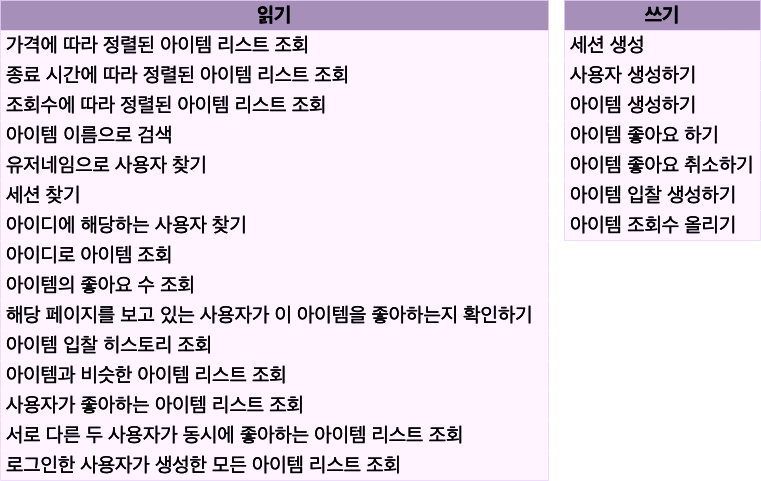

The diagram above was exported from draw.io. Its source (the exported page's mxGraphModel, read from the mxfile embedded in the PNG):
<mxGraphModel dx="1097" dy="679" grid="0" gridSize="10" guides="1" tooltips="1" connect="1" arrows="1" fold="1" page="0" pageScale="1" pageWidth="827" pageHeight="1169" math="0" shadow="0">
  <root>
    <mxCell id="0" />
    <mxCell id="1" parent="0" />
    <mxCell id="2" value="&lt;b style=&quot;font-size: 20px;&quot;&gt;&lt;font style=&quot;font-size: 20px;&quot;&gt;읽기&lt;/font&gt;&lt;/b&gt;" style="swimlane;fontStyle=0;childLayout=stackLayout;horizontal=1;startSize=30;horizontalStack=0;resizeParent=1;resizeParentMax=0;resizeLast=0;collapsible=1;marginBottom=0;whiteSpace=wrap;html=1;fillColor=#76608a;fontColor=#ffffff;strokeColor=#432D57;fontFamily=Noto Sans Korean;fontSource=https%3A%2F%2Ffonts.googleapis.com%2Fcss%3Ffamily%3DNoto%2BSans%2BKorean;shadow=0;glass=0;fontSize=20;" vertex="1" parent="1">
      <mxGeometry x="41" y="129" width="548" height="480" as="geometry" />
    </mxCell>
    <mxCell id="3" value="가격에 따라 정렬된 아이템 리스트 조회" style="text;strokeColor=none;fillColor=#100119;align=left;verticalAlign=middle;spacingLeft=4;spacingRight=4;overflow=hidden;points=[[0,0.5],[1,0.5]];portConstraint=eastwest;rotatable=0;whiteSpace=wrap;html=1;fontColor=#FFFFFF;fillStyle=auto;rounded=0;fontFamily=Noto Sans Korean;fontSource=https%3A%2F%2Ffonts.googleapis.com%2Fcss%3Ffamily%3DNoto%2BSans%2BKorean;fontSize=20;" vertex="1" parent="2">
      <mxGeometry y="30" width="548" height="30" as="geometry" />
    </mxCell>
    <mxCell id="4" value="종료 시간에 따라 정렬된 아이템 리스트 조회" style="text;strokeColor=none;fillColor=#100119;align=left;verticalAlign=middle;spacingLeft=4;spacingRight=4;overflow=hidden;points=[[0,0.5],[1,0.5]];portConstraint=eastwest;rotatable=0;whiteSpace=wrap;html=1;fontColor=#FFFFFF;fillStyle=auto;rounded=0;fontFamily=Noto Sans Korean;fontSource=https%3A%2F%2Ffonts.googleapis.com%2Fcss%3Ffamily%3DNoto%2BSans%2BKorean;fontSize=20;" vertex="1" parent="2">
      <mxGeometry y="60" width="548" height="30" as="geometry" />
    </mxCell>
    <mxCell id="5" value="조회수에 따라 정렬된 아이템 리스트 조회" style="text;strokeColor=none;fillColor=#100119;align=left;verticalAlign=middle;spacingLeft=4;spacingRight=4;overflow=hidden;points=[[0,0.5],[1,0.5]];portConstraint=eastwest;rotatable=0;whiteSpace=wrap;html=1;fontColor=#FFFFFF;fillStyle=auto;rounded=0;fontFamily=Noto Sans Korean;fontSource=https%3A%2F%2Ffonts.googleapis.com%2Fcss%3Ffamily%3DNoto%2BSans%2BKorean;fontSize=20;" vertex="1" parent="2">
      <mxGeometry y="90" width="548" height="30" as="geometry" />
    </mxCell>
    <mxCell id="6" value="아이템 이름으로 검색" style="text;strokeColor=none;fillColor=#100119;align=left;verticalAlign=middle;spacingLeft=4;spacingRight=4;overflow=hidden;points=[[0,0.5],[1,0.5]];portConstraint=eastwest;rotatable=0;whiteSpace=wrap;html=1;fontColor=#FFFFFF;fillStyle=auto;rounded=0;fontFamily=Noto Sans Korean;fontSource=https%3A%2F%2Ffonts.googleapis.com%2Fcss%3Ffamily%3DNoto%2BSans%2BKorean;fontSize=20;" vertex="1" parent="2">
      <mxGeometry y="120" width="548" height="30" as="geometry" />
    </mxCell>
    <mxCell id="7" value="유저네임으로 사용자 찾기" style="text;strokeColor=none;fillColor=#100119;align=left;verticalAlign=middle;spacingLeft=4;spacingRight=4;overflow=hidden;points=[[0,0.5],[1,0.5]];portConstraint=eastwest;rotatable=0;whiteSpace=wrap;html=1;fontColor=#FFFFFF;fillStyle=auto;rounded=0;fontFamily=Noto Sans Korean;fontSource=https%3A%2F%2Ffonts.googleapis.com%2Fcss%3Ffamily%3DNoto%2BSans%2BKorean;fontSize=20;" vertex="1" parent="2">
      <mxGeometry y="150" width="548" height="30" as="geometry" />
    </mxCell>
    <mxCell id="8" value="세션 찾기" style="text;strokeColor=none;fillColor=#100119;align=left;verticalAlign=middle;spacingLeft=4;spacingRight=4;overflow=hidden;points=[[0,0.5],[1,0.5]];portConstraint=eastwest;rotatable=0;whiteSpace=wrap;html=1;fontColor=#FFFFFF;fillStyle=auto;rounded=0;fontFamily=Noto Sans Korean;fontSource=https%3A%2F%2Ffonts.googleapis.com%2Fcss%3Ffamily%3DNoto%2BSans%2BKorean;fontSize=20;" vertex="1" parent="2">
      <mxGeometry y="180" width="548" height="30" as="geometry" />
    </mxCell>
    <mxCell id="9" value="아이디에 해당하는 사용자 찾기" style="text;strokeColor=none;fillColor=#100119;align=left;verticalAlign=middle;spacingLeft=4;spacingRight=4;overflow=hidden;points=[[0,0.5],[1,0.5]];portConstraint=eastwest;rotatable=0;whiteSpace=wrap;html=1;fontColor=#FFFFFF;fillStyle=auto;rounded=0;fontFamily=Noto Sans Korean;fontSource=https%3A%2F%2Ffonts.googleapis.com%2Fcss%3Ffamily%3DNoto%2BSans%2BKorean;fontSize=20;" vertex="1" parent="2">
      <mxGeometry y="210" width="548" height="30" as="geometry" />
    </mxCell>
    <mxCell id="10" value="아이디로 아이템 조회" style="text;strokeColor=none;fillColor=#100119;align=left;verticalAlign=middle;spacingLeft=4;spacingRight=4;overflow=hidden;points=[[0,0.5],[1,0.5]];portConstraint=eastwest;rotatable=0;whiteSpace=wrap;html=1;fontColor=#FFFFFF;fillStyle=auto;rounded=0;fontFamily=Noto Sans Korean;fontSource=https%3A%2F%2Ffonts.googleapis.com%2Fcss%3Ffamily%3DNoto%2BSans%2BKorean;fontSize=20;" vertex="1" parent="2">
      <mxGeometry y="240" width="548" height="30" as="geometry" />
    </mxCell>
    <mxCell id="11" value="아이템의 좋아요 수 조회" style="text;strokeColor=none;fillColor=#100119;align=left;verticalAlign=middle;spacingLeft=4;spacingRight=4;overflow=hidden;points=[[0,0.5],[1,0.5]];portConstraint=eastwest;rotatable=0;whiteSpace=wrap;html=1;fontColor=#FFFFFF;fillStyle=auto;rounded=0;fontFamily=Noto Sans Korean;fontSource=https%3A%2F%2Ffonts.googleapis.com%2Fcss%3Ffamily%3DNoto%2BSans%2BKorean;fontSize=20;" vertex="1" parent="2">
      <mxGeometry y="270" width="548" height="30" as="geometry" />
    </mxCell>
    <mxCell id="12" value="해당 페이지를 보고 있는 사용자가 이 아이템을 좋아하는지 확인하기" style="text;strokeColor=none;fillColor=#100119;align=left;verticalAlign=middle;spacingLeft=4;spacingRight=4;overflow=hidden;points=[[0,0.5],[1,0.5]];portConstraint=eastwest;rotatable=0;whiteSpace=wrap;html=1;fontColor=#FFFFFF;fillStyle=auto;rounded=0;fontFamily=Noto Sans Korean;fontSource=https%3A%2F%2Ffonts.googleapis.com%2Fcss%3Ffamily%3DNoto%2BSans%2BKorean;fontSize=20;" vertex="1" parent="2">
      <mxGeometry y="300" width="548" height="30" as="geometry" />
    </mxCell>
    <mxCell id="13" value="아이템 입찰 히스토리 조회" style="text;strokeColor=none;fillColor=#100119;align=left;verticalAlign=middle;spacingLeft=4;spacingRight=4;overflow=hidden;points=[[0,0.5],[1,0.5]];portConstraint=eastwest;rotatable=0;whiteSpace=wrap;html=1;fontColor=#FFFFFF;fillStyle=auto;rounded=0;fontFamily=Noto Sans Korean;fontSource=https%3A%2F%2Ffonts.googleapis.com%2Fcss%3Ffamily%3DNoto%2BSans%2BKorean;fontSize=20;" vertex="1" parent="2">
      <mxGeometry y="330" width="548" height="30" as="geometry" />
    </mxCell>
    <mxCell id="14" value="아이템과 비슷한 아이템 리스트 조회" style="text;strokeColor=none;fillColor=#100119;align=left;verticalAlign=middle;spacingLeft=4;spacingRight=4;overflow=hidden;points=[[0,0.5],[1,0.5]];portConstraint=eastwest;rotatable=0;whiteSpace=wrap;html=1;fontColor=#FFFFFF;fillStyle=auto;rounded=0;fontFamily=Noto Sans Korean;fontSource=https%3A%2F%2Ffonts.googleapis.com%2Fcss%3Ffamily%3DNoto%2BSans%2BKorean;fontSize=20;" vertex="1" parent="2">
      <mxGeometry y="360" width="548" height="30" as="geometry" />
    </mxCell>
    <mxCell id="15" value="사용자가 좋아하는 아이템 리스트 조회" style="text;strokeColor=none;fillColor=#100119;align=left;verticalAlign=middle;spacingLeft=4;spacingRight=4;overflow=hidden;points=[[0,0.5],[1,0.5]];portConstraint=eastwest;rotatable=0;whiteSpace=wrap;html=1;fontColor=#FFFFFF;fillStyle=auto;rounded=0;fontFamily=Noto Sans Korean;fontSource=https%3A%2F%2Ffonts.googleapis.com%2Fcss%3Ffamily%3DNoto%2BSans%2BKorean;fontSize=20;" vertex="1" parent="2">
      <mxGeometry y="390" width="548" height="30" as="geometry" />
    </mxCell>
    <mxCell id="16" value="서로 다른 두 사용자가 동시에 좋아하는 아이템 리스트 조회" style="text;strokeColor=none;fillColor=#100119;align=left;verticalAlign=middle;spacingLeft=4;spacingRight=4;overflow=hidden;points=[[0,0.5],[1,0.5]];portConstraint=eastwest;rotatable=0;whiteSpace=wrap;html=1;fontColor=#FFFFFF;fillStyle=auto;rounded=0;fontFamily=Noto Sans Korean;fontSource=https%3A%2F%2Ffonts.googleapis.com%2Fcss%3Ffamily%3DNoto%2BSans%2BKorean;fontSize=20;" vertex="1" parent="2">
      <mxGeometry y="420" width="548" height="30" as="geometry" />
    </mxCell>
    <mxCell id="17" value="로그인한 사용자가 생성한 모든 아이템 리스트 조회" style="text;strokeColor=none;fillColor=#100119;align=left;verticalAlign=middle;spacingLeft=4;spacingRight=4;overflow=hidden;points=[[0,0.5],[1,0.5]];portConstraint=eastwest;rotatable=0;whiteSpace=wrap;html=1;fontColor=#FFFFFF;fillStyle=auto;rounded=0;fontFamily=Noto Sans Korean;fontSource=https%3A%2F%2Ffonts.googleapis.com%2Fcss%3Ffamily%3DNoto%2BSans%2BKorean;fontSize=20;" vertex="1" parent="2">
      <mxGeometry y="450" width="548" height="30" as="geometry" />
    </mxCell>
    <mxCell id="18" value="&lt;b style=&quot;font-size: 20px;&quot;&gt;&lt;font style=&quot;font-size: 20px;&quot;&gt;쓰기&lt;/font&gt;&lt;/b&gt;" style="swimlane;fontStyle=0;childLayout=stackLayout;horizontal=1;startSize=30;horizontalStack=0;resizeParent=1;resizeParentMax=0;resizeLast=0;collapsible=1;marginBottom=0;whiteSpace=wrap;html=1;fillColor=#76608a;strokeColor=#432D57;fontColor=#ffffff;fontFamily=Noto Sans Korean;fontSource=https%3A%2F%2Ffonts.googleapis.com%2Fcss%3Ffamily%3DNoto%2BSans%2BKorean;fontSize=20;" vertex="1" parent="1">
      <mxGeometry x="605" y="129" width="196" height="240" as="geometry" />
    </mxCell>
    <mxCell id="19" value="세션 생성" style="text;strokeColor=none;fillColor=#100119;align=left;verticalAlign=middle;spacingLeft=4;spacingRight=4;overflow=hidden;points=[[0,0.5],[1,0.5]];portConstraint=eastwest;rotatable=0;whiteSpace=wrap;html=1;fontColor=#FFFFFF;fillStyle=auto;rounded=0;fontFamily=Noto Sans Korean;fontSource=https%3A%2F%2Ffonts.googleapis.com%2Fcss%3Ffamily%3DNoto%2BSans%2BKorean;fontSize=20;" vertex="1" parent="18">
      <mxGeometry y="30" width="196" height="30" as="geometry" />
    </mxCell>
    <mxCell id="20" value="사용자 생성하기" style="text;strokeColor=none;fillColor=#100119;align=left;verticalAlign=middle;spacingLeft=4;spacingRight=4;overflow=hidden;points=[[0,0.5],[1,0.5]];portConstraint=eastwest;rotatable=0;whiteSpace=wrap;html=1;fontColor=#FFFFFF;fillStyle=auto;rounded=0;fontFamily=Noto Sans Korean;fontSource=https%3A%2F%2Ffonts.googleapis.com%2Fcss%3Ffamily%3DNoto%2BSans%2BKorean;fontSize=20;" vertex="1" parent="18">
      <mxGeometry y="60" width="196" height="30" as="geometry" />
    </mxCell>
    <mxCell id="21" value="아이템 생성하기" style="text;strokeColor=none;fillColor=#100119;align=left;verticalAlign=middle;spacingLeft=4;spacingRight=4;overflow=hidden;points=[[0,0.5],[1,0.5]];portConstraint=eastwest;rotatable=0;whiteSpace=wrap;html=1;fontColor=#FFFFFF;fillStyle=auto;rounded=0;fontFamily=Noto Sans Korean;fontSource=https%3A%2F%2Ffonts.googleapis.com%2Fcss%3Ffamily%3DNoto%2BSans%2BKorean;fontSize=20;" vertex="1" parent="18">
      <mxGeometry y="90" width="196" height="30" as="geometry" />
    </mxCell>
    <mxCell id="22" value="아이템 좋아요 하기" style="text;strokeColor=none;fillColor=#100119;align=left;verticalAlign=middle;spacingLeft=4;spacingRight=4;overflow=hidden;points=[[0,0.5],[1,0.5]];portConstraint=eastwest;rotatable=0;whiteSpace=wrap;html=1;fontColor=#FFFFFF;fillStyle=auto;rounded=0;fontFamily=Noto Sans Korean;fontSource=https%3A%2F%2Ffonts.googleapis.com%2Fcss%3Ffamily%3DNoto%2BSans%2BKorean;fontSize=20;" vertex="1" parent="18">
      <mxGeometry y="120" width="196" height="30" as="geometry" />
    </mxCell>
    <mxCell id="23" value="아이템 좋아요 취소하기" style="text;strokeColor=none;fillColor=#100119;align=left;verticalAlign=middle;spacingLeft=4;spacingRight=4;overflow=hidden;points=[[0,0.5],[1,0.5]];portConstraint=eastwest;rotatable=0;whiteSpace=wrap;html=1;fontColor=#FFFFFF;fillStyle=auto;rounded=0;fontFamily=Noto Sans Korean;fontSource=https%3A%2F%2Ffonts.googleapis.com%2Fcss%3Ffamily%3DNoto%2BSans%2BKorean;fontSize=20;" vertex="1" parent="18">
      <mxGeometry y="150" width="196" height="30" as="geometry" />
    </mxCell>
    <mxCell id="24" value="아이템 입찰 생성하기" style="text;strokeColor=none;fillColor=#100119;align=left;verticalAlign=middle;spacingLeft=4;spacingRight=4;overflow=hidden;points=[[0,0.5],[1,0.5]];portConstraint=eastwest;rotatable=0;whiteSpace=wrap;html=1;fontColor=#FFFFFF;fillStyle=auto;rounded=0;fontFamily=Noto Sans Korean;fontSource=https%3A%2F%2Ffonts.googleapis.com%2Fcss%3Ffamily%3DNoto%2BSans%2BKorean;fontSize=20;" vertex="1" parent="18">
      <mxGeometry y="180" width="196" height="30" as="geometry" />
    </mxCell>
    <mxCell id="25" value="아이템 조회수 올리기" style="text;strokeColor=none;fillColor=#100119;align=left;verticalAlign=middle;spacingLeft=4;spacingRight=4;overflow=hidden;points=[[0,0.5],[1,0.5]];portConstraint=eastwest;rotatable=0;whiteSpace=wrap;html=1;fontColor=#FFFFFF;fillStyle=auto;rounded=0;fontFamily=Noto Sans Korean;fontSource=https%3A%2F%2Ffonts.googleapis.com%2Fcss%3Ffamily%3DNoto%2BSans%2BKorean;fontSize=20;" vertex="1" parent="18">
      <mxGeometry y="210" width="196" height="30" as="geometry" />
    </mxCell>
  </root>
</mxGraphModel>